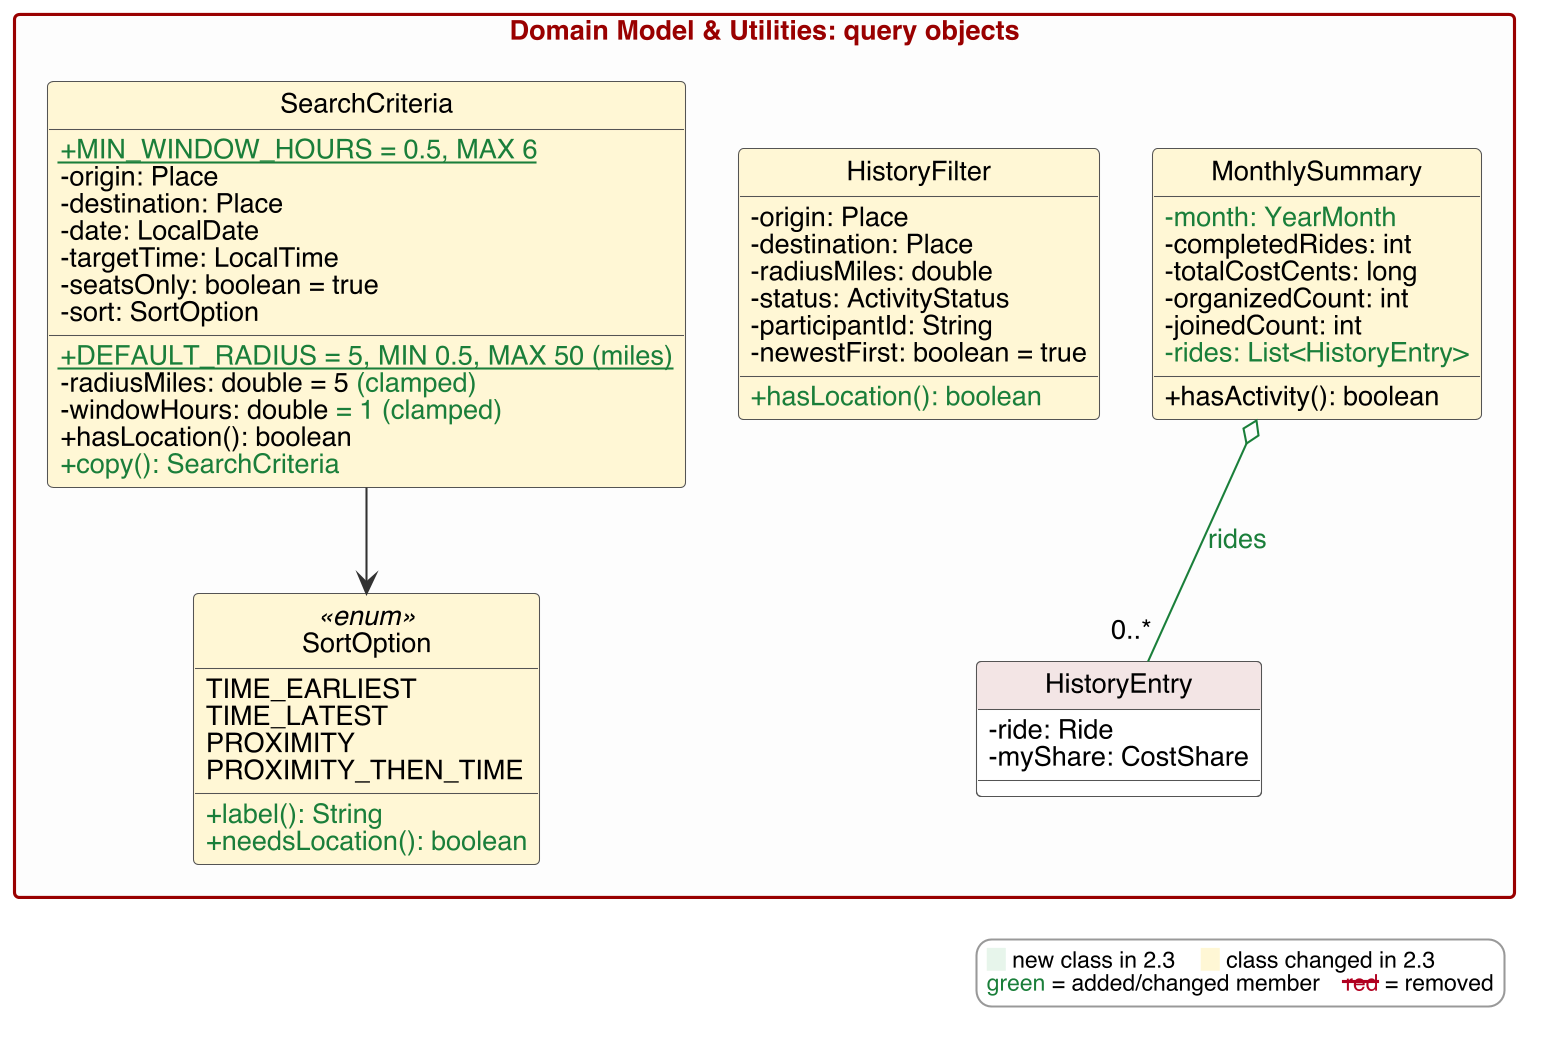

The diagram above was rendered by PlantUML. Its source (embedded in the PNG):
@startuml
!include style.iuml

package "Domain Model & Utilities: query objects" {
  class SearchCriteria $CHG {
    $N+{static} DEFAULT_RADIUS = 5, MIN 0.5, MAX 50 (miles)$E
    $N+{static} MIN_WINDOW_HOURS = 0.5, MAX 6$E
    -origin: Place
    -destination: Place
    -radiusMiles: double = 5 $N(clamped)$E
    -date: LocalDate
    -targetTime: LocalTime
    -windowHours: double $N= 1 (clamped)$E
    -seatsOnly: boolean = true
    -sort: SortOption
    +hasLocation(): boolean
    $N+copy(): SearchCriteria$E
  }
  enum SortOption <<enum>> $CHG {
    TIME_EARLIEST
    TIME_LATEST
    PROXIMITY
    PROXIMITY_THEN_TIME
    $N+label(): String$E
    $N+needsLocation(): boolean$E
  }
  class HistoryFilter $CHG {
    -origin: Place
    -destination: Place
    -radiusMiles: double
    -status: ActivityStatus
    -participantId: String
    -newestFirst: boolean = true
    $N+hasLocation(): boolean$E
  }
  class HistoryEntry {
    -ride: Ride
    -myShare: CostShare
  }
  class MonthlySummary $CHG {
    $N-month: YearMonth$E
    -completedRides: int
    -totalCostCents: long
    -organizedCount: int
    -joinedCount: int
    $N-rides: List<HistoryEntry>$E
    +hasActivity(): boolean
  }
}

SearchCriteria -down-> SortOption
HistoryFilter -[hidden]down-> HistoryEntry
MonthlySummary o-[#1B7F3B]down- "0..*" HistoryEntry : <color:#1B7F3B>rides</color>
SearchCriteria -[hidden]right-> HistoryFilter
$legend()
@enduml